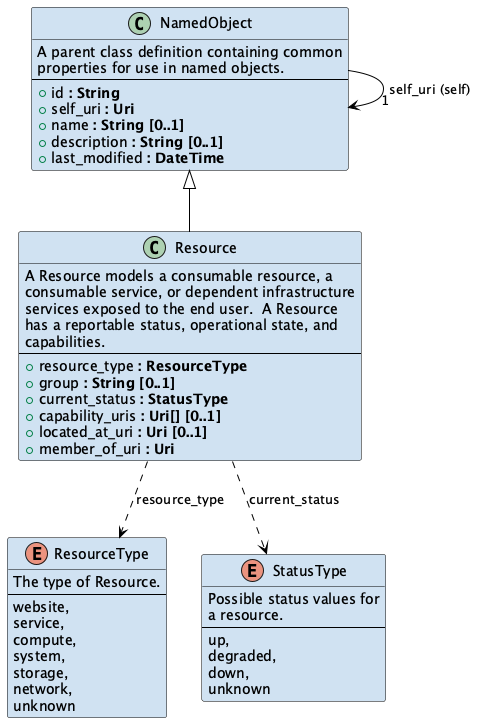

The diagram above was rendered by PlantUML. Its source (embedded in the PNG):
@startuml

skinparam class {
BackgroundColor D0E2F2
ArrowColor Black
BorderColor Black
}

class NamedObject {
A parent class definition containing common
properties for use in named objects.
---
+ id <b>: String</b>
+ self_uri <b>: Uri</b>
+ name <b>: String [0..1]</b>
+ description <b>: String [0..1]</b>
+ last_modified <b>: DateTime</b>
  }

NamedObject --> "      1" NamedObject : self_uri (self)

class Resource {
  A Resource models a consumable resource, a
  consumable service, or dependent infrastructure
  services exposed to the end user.  A Resource
  has a reportable status, operational state, and
  capabilities.
---
  + resource_type <b>: ResourceType</b>
  + group <b>: String [0..1]</b>
  + current_status <b>: StatusType</b>
  + capability_uris <b>: Uri[] [0..1]</b>
  + located_at_uri <b>: Uri [0..1]</b>
  + member_of_uri <b>: Uri</b>
}

NamedObject <|-- Resource

enum ResourceType {
  The type of Resource.
---
    website,
    service,
    compute,
    system,
    storage,
    network,
    unknown
}

Resource ..> ResourceType : resource_type

enum StatusType {
  Possible status values for
  a resource.
---
    up,
    degraded,
    down,
    unknown
}

Resource ..> StatusType : current_status

@endum